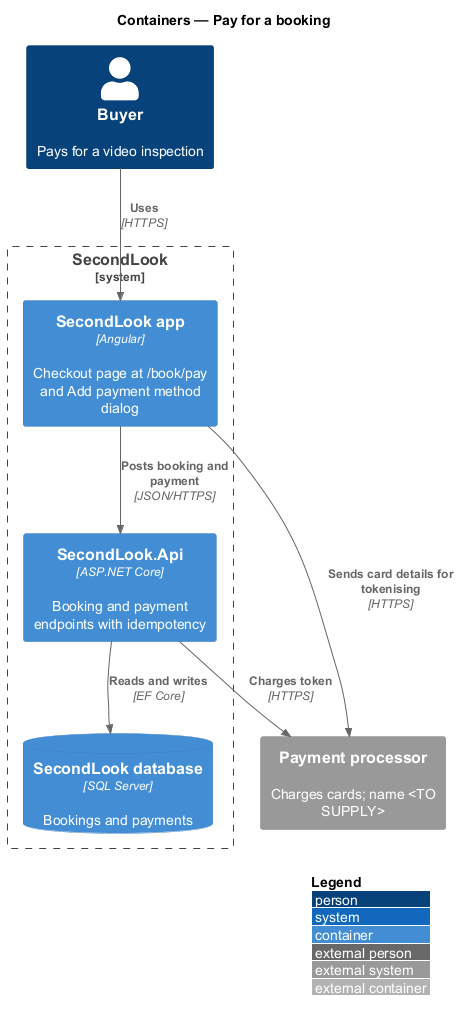

The diagram above was rendered by PlantUML. Its source (embedded in the PNG):
@startuml
!include <C4/C4_Container>
LAYOUT_WITH_LEGEND()
title Containers — Pay for a booking

Person(buyer, "Buyer", "Pays for a video inspection")
System_Boundary(secondlook, "SecondLook") {
  Container(app, "SecondLook app", "Angular", "Checkout page at /book/pay and Add payment method dialog")
  Container(api, "SecondLook.Api", "ASP.NET Core", "Booking and payment endpoints with idempotency")
  ContainerDb(db, "SecondLook database", "SQL Server", "Bookings and payments")
}
System_Ext(processor, "Payment processor", "Charges cards; name <TO SUPPLY>")

Rel(buyer, app, "Uses", "HTTPS")
Rel(app, api, "Posts booking and payment", "JSON/HTTPS")
Rel(app, processor, "Sends card details for tokenising", "HTTPS")
Rel(api, db, "Reads and writes", "EF Core")
Rel(api, processor, "Charges token", "HTTPS")
@enduml